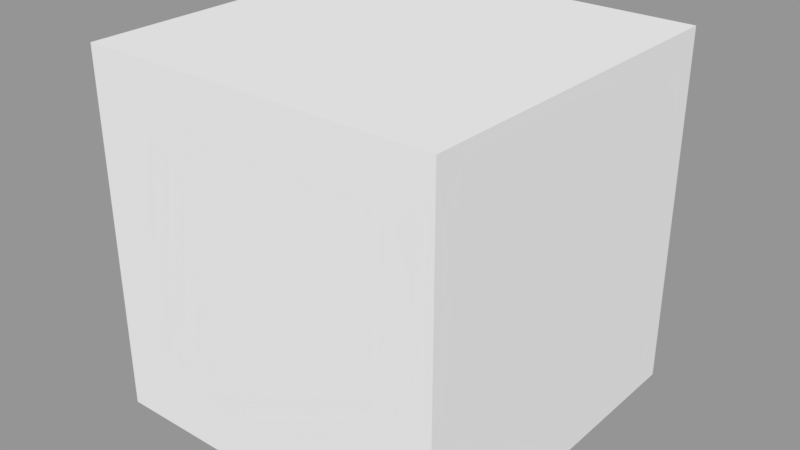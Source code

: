 # Source: cespedModelo.blend  (saved by Blender 2.78.0; exported with 4.5.12 LTS)
import bpy
from mathutils import Matrix  # noqa: F401  (used for matrix-valued properties, if any)

bpy.ops.wm.read_factory_settings(use_empty=True)
scene = bpy.context.scene
scene.name = 'Scene'

# ---- collections
col_collection_1 = bpy.data.collections.new('Collection 1'); scene.collection.children.link(col_collection_1)

# ---- materials (node trees are filled in below, after node groups)
mat_cesped = bpy.data.materials.new('Cesped')
mat_cesped.alpha_threshold = 0.0
mat_cesped.use_transparent_shadow = False
mat_cesped.preview_render_type = 'CUBE'
mat_cesped.roughness = 0.5
mat_cesped.specular_intensity = 0.0
mat_cesped.line_color = (0.0, 0.0, 0.0, 1.0)
mat_cespedlateral = bpy.data.materials.new('CespedLateral')
mat_cespedlateral.alpha_threshold = 0.0
mat_cespedlateral.use_transparent_shadow = False
mat_cespedlateral.preview_render_type = 'CUBE'
mat_cespedlateral.roughness = 0.5
mat_cespedlateral.specular_intensity = 0.0
mat_tierra = bpy.data.materials.new('Tierra')
mat_tierra.alpha_threshold = 0.0
mat_tierra.use_transparent_shadow = False
mat_tierra.roughness = 0.5
mat_tierra.specular_intensity = 0.0

# ---- material node trees

# ---- meshes
me_cube = bpy.data.meshes.new('Cube')
me_cube.from_pydata([(1.0, 1.0, -1.0), (1.0, -1.0, -1.0), (-1.0, -1.0, -1.0), (-1.0, 1.0, -1.0), (1.0, 1.0, 1.0), (1.0, -1.0, 1.0), (-1.0, -1.0, 1.0), (-1.0, 1.0, 1.0)], [], [(0, 1, 2, 3), (4, 7, 6, 5), (0, 4, 5, 1), (1, 5, 6, 2), (2, 6, 7, 3), (4, 0, 3, 7)])
me_cube.polygons.foreach_set('material_index', [1, 1, 1, 2, 1, 0])
_uv = me_cube.uv_layers.new(name='UVMap')
_uv.uv.foreach_set('vector', [0.0001002, 0.9999, 9.999e-05, 0.0001, 0.9999, 0.0001, 0.9999, 0.9999, 0.9999, 0.9999, 0.0001002, 0.9999, 9.998e-05, 0.0001003, 0.9999, 9.998e-05, 0.9999, 0.9999, 0.0001002, 0.9999, 0.0001001, 9.984e-05, 0.9999, 0.0001003, 0.9999, 9.998e-05, 0.9999, 0.9999, 9.998e-05, 0.9999, 9.998e-05, 0.0001, 9.09e-05, 0.0001089, 0.9999, 9.084e-05, 0.9999, 0.9999, 0.0001091, 0.9999, 0.0002199, 1.0, -2.003e-05, 0.0002201, 0.9998, -2.003e-05, 1.0, 0.9998])
me_cube.materials.append(mat_cesped)
me_cube.materials.append(mat_cespedlateral)
me_cube.materials.append(mat_tierra)
me_cube.use_remesh_preserve_volume = False
me_cube.use_remesh_preserve_attributes = False
me_cube.use_mirror_vertex_groups = False
me_cube.update()

# ---- objects
ob_cube = bpy.data.objects.new('Cube', me_cube)

# ---- transforms, parenting, visibility, modifiers, constraints
ob_cube.location = (0.0, -0.3168, 0.0)
ob_cube.lock_rotations_4d = False
ob_cube.empty_display_type = 'ARROWS'
ob_cube.lineart.crease_threshold = 0.0

# ---- collection membership
col_collection_1.objects.link(ob_cube)

# ---- scene / render settings (as saved in the file)
scene.frame_start = 1; scene.frame_end = 250; scene.frame_set(1)
scene.render.engine = 'BLENDER_EEVEE_NEXT'
scene.render.resolution_percentage = 50
scene.render.dither_intensity = 0.0
scene.cycles.use_denoising = False
scene.cycles.samples = 128
scene.cycles.sampling_pattern = 'TABULATED_SOBOL'
scene.cycles.light_sampling_threshold = 0.0
scene.cycles.use_adaptive_sampling = False
scene.cycles.use_light_tree = False
scene.cycles.blur_glossy = 0.0
scene.cycles.sample_clamp_indirect = 0.0
scene.view_settings.view_transform = 'Standard'
bpy.context.view_layer.update()

# ---- added for rendering (the .blend has no active camera and no usable light): camera, sun + grey world if the file has none
cam_auto = bpy.data.cameras.new('AutoCamera')
cam_auto.lens = 50.0
cam_auto.sensor_width = 36.0
cam_auto.clip_end = 1000.0
ob_auto_camera = bpy.data.objects.new('AutoCamera', cam_auto)
scene.collection.objects.link(ob_auto_camera)
ob_auto_camera.location = (3.20507, -4.16284, 2.56406)
ob_auto_camera.rotation_euler = (1.09748, -7.21219e-08, 0.694738)
scene.camera = ob_auto_camera
light_auto_sun = bpy.data.lights.new('AutoSun', 'SUN')
light_auto_sun.energy = 3.0
light_auto_sun.angle = 0.0523599
ob_auto_sun = bpy.data.objects.new('AutoSun', light_auto_sun)
scene.collection.objects.link(ob_auto_sun)
ob_auto_sun.rotation_euler = (0.872665, 0.174533, 0.523599)
if scene.world is None:
    world_auto = bpy.data.worlds.new('AutoWorld')
    world_auto.color = (0.3, 0.3, 0.3)
    scene.world = world_auto
bpy.context.view_layer.update()
